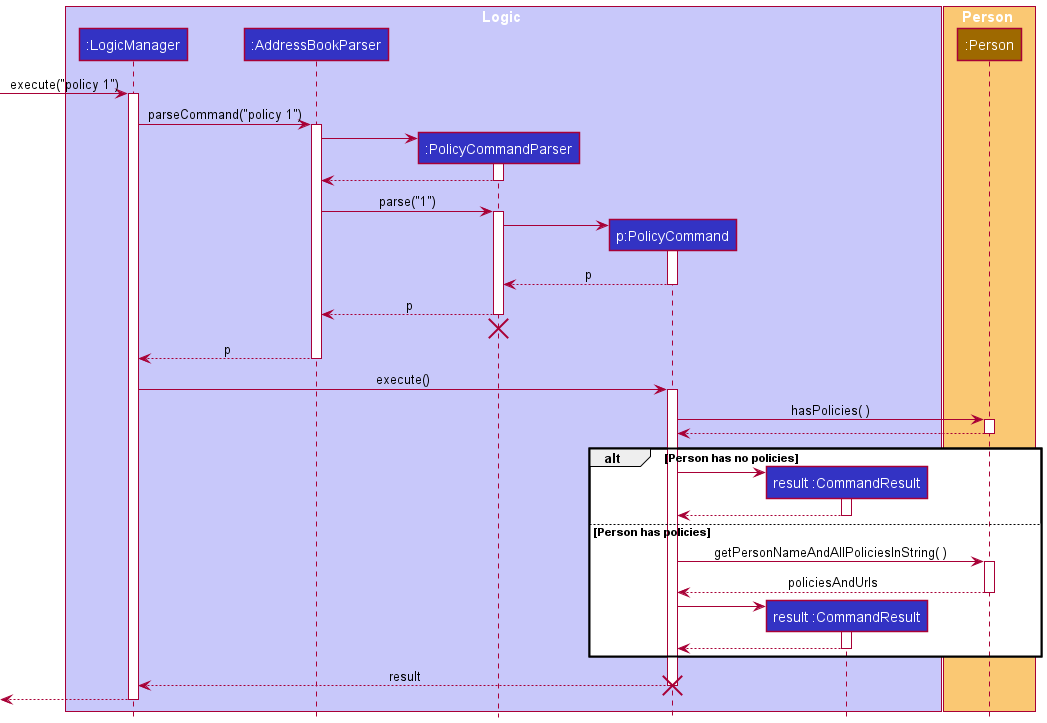

The diagram above was rendered by PlantUML. Its source (embedded in the PNG):
@startuml
!include style.puml

box Logic LOGIC_COLOR_T1
participant ":LogicManager" as LogicManager LOGIC_COLOR
participant ":AddressBookParser" as AddressBookParser LOGIC_COLOR
participant ":PolicyCommandParser" as PolicyCommandParser LOGIC_COLOR
participant "p:PolicyCommand" as PolicyCommand LOGIC_COLOR
participant "result :CommandResult" as CommandResult LOGIC_COLOR
end box

box Person PERSON_COLOR_T1
participant ":Person" as Person PERSON_COLOR
end box

[-> LogicManager : execute("policy 1")
activate LogicManager

LogicManager -> AddressBookParser : parseCommand("policy 1")
activate AddressBookParser

create PolicyCommandParser
AddressBookParser -> PolicyCommandParser
activate PolicyCommandParser

PolicyCommandParser --> AddressBookParser
deactivate PolicyCommandParser

AddressBookParser -> PolicyCommandParser : parse("1")
activate PolicyCommandParser

create PolicyCommand
PolicyCommandParser -> PolicyCommand
activate PolicyCommand

PolicyCommand --> PolicyCommandParser : p
deactivate PolicyCommand

PolicyCommandParser --> AddressBookParser : p
deactivate PolicyCommandParser
'Hidden arrow to position the destroy marker below the end of the activation bar.
PolicyCommandParser -[hidden]-> AddressBookParser
destroy PolicyCommandParser

AddressBookParser --> LogicManager : p
deactivate AddressBookParser

LogicManager -> PolicyCommand : execute()
activate PolicyCommand

PolicyCommand -> Person : hasPolicies( )
activate Person

Person --> PolicyCommand
deactivate Person

alt Person has no policies
    create CommandResult
    PolicyCommand -> CommandResult
    activate CommandResult

    CommandResult --> PolicyCommand
    deactivate CommandResult

else Person has policies
    PolicyCommand -> Person : getPersonNameAndAllPoliciesInString( )
    activate Person

    Person --> PolicyCommand : policiesAndUrls
    deactivate Person

    create CommandResult
    PolicyCommand -> CommandResult
    activate CommandResult

    CommandResult --> PolicyCommand
    deactivate CommandResult

end

deactivate CommandResult

PolicyCommand --> LogicManager : result
deactivate PolicyCommand
destroy PolicyCommand

[<--LogicManager
deactivate LogicManager
@enduml